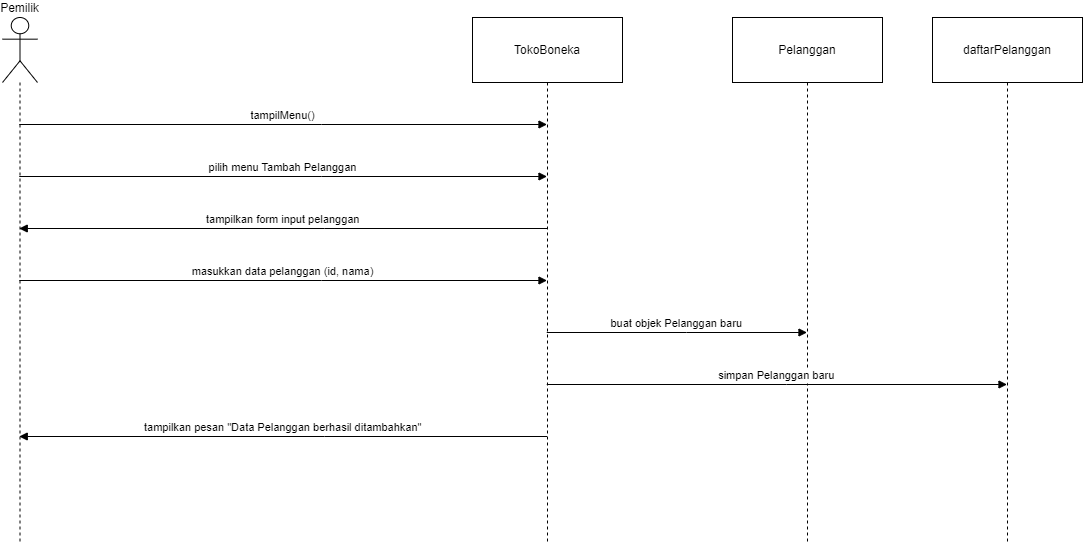

The diagram above was exported from draw.io. Its source (the exported page's mxGraphModel, read from the mxfile embedded in the PNG):
<mxGraphModel dx="975" dy="620" grid="1" gridSize="10" guides="1" tooltips="1" connect="1" arrows="1" fold="1" page="1" pageScale="1" pageWidth="1100" pageHeight="850" math="0" shadow="0">
  <root>
    <mxCell id="0" />
    <mxCell id="1" parent="0" />
    <mxCell id="JA6OOLlTSBtbhnXW1E7V-1" value="Pemilik" style="shape=umlLifeline;perimeter=lifelinePerimeter;whiteSpace=wrap;container=1;dropTarget=0;collapsible=0;recursiveResize=0;outlineConnect=0;portConstraint=eastwest;newEdgeStyle={&quot;edgeStyle&quot;:&quot;elbowEdgeStyle&quot;,&quot;elbow&quot;:&quot;vertical&quot;,&quot;curved&quot;:0,&quot;rounded&quot;:0};participant=umlActor;verticalAlign=bottom;labelPosition=center;verticalLabelPosition=top;align=center;size=65;" vertex="1" parent="1">
      <mxGeometry x="20" y="20" width="35" height="524" as="geometry" />
    </mxCell>
    <mxCell id="JA6OOLlTSBtbhnXW1E7V-2" value="TokoBoneka" style="shape=umlLifeline;perimeter=lifelinePerimeter;whiteSpace=wrap;container=1;dropTarget=0;collapsible=0;recursiveResize=0;outlineConnect=0;portConstraint=eastwest;newEdgeStyle={&quot;edgeStyle&quot;:&quot;elbowEdgeStyle&quot;,&quot;elbow&quot;:&quot;vertical&quot;,&quot;curved&quot;:0,&quot;rounded&quot;:0};size=65;" vertex="1" parent="1">
      <mxGeometry x="490" y="20" width="150" height="524" as="geometry" />
    </mxCell>
    <mxCell id="JA6OOLlTSBtbhnXW1E7V-3" value="Pelanggan" style="shape=umlLifeline;perimeter=lifelinePerimeter;whiteSpace=wrap;container=1;dropTarget=0;collapsible=0;recursiveResize=0;outlineConnect=0;portConstraint=eastwest;newEdgeStyle={&quot;edgeStyle&quot;:&quot;elbowEdgeStyle&quot;,&quot;elbow&quot;:&quot;vertical&quot;,&quot;curved&quot;:0,&quot;rounded&quot;:0};size=65;" vertex="1" parent="1">
      <mxGeometry x="750" y="20" width="150" height="524" as="geometry" />
    </mxCell>
    <mxCell id="JA6OOLlTSBtbhnXW1E7V-4" value="daftarPelanggan" style="shape=umlLifeline;perimeter=lifelinePerimeter;whiteSpace=wrap;container=1;dropTarget=0;collapsible=0;recursiveResize=0;outlineConnect=0;portConstraint=eastwest;newEdgeStyle={&quot;edgeStyle&quot;:&quot;elbowEdgeStyle&quot;,&quot;elbow&quot;:&quot;vertical&quot;,&quot;curved&quot;:0,&quot;rounded&quot;:0};size=65;" vertex="1" parent="1">
      <mxGeometry x="950" y="20" width="150" height="524" as="geometry" />
    </mxCell>
    <mxCell id="JA6OOLlTSBtbhnXW1E7V-5" value="tampilMenu()" style="verticalAlign=bottom;edgeStyle=elbowEdgeStyle;elbow=vertical;curved=0;rounded=0;endArrow=block;" edge="1" parent="1" source="JA6OOLlTSBtbhnXW1E7V-1" target="JA6OOLlTSBtbhnXW1E7V-2">
      <mxGeometry relative="1" as="geometry">
        <Array as="points">
          <mxPoint x="339" y="127" />
        </Array>
      </mxGeometry>
    </mxCell>
    <mxCell id="JA6OOLlTSBtbhnXW1E7V-6" value="pilih menu Tambah Pelanggan" style="verticalAlign=bottom;edgeStyle=elbowEdgeStyle;elbow=vertical;curved=0;rounded=0;endArrow=block;" edge="1" parent="1" source="JA6OOLlTSBtbhnXW1E7V-1" target="JA6OOLlTSBtbhnXW1E7V-2">
      <mxGeometry relative="1" as="geometry">
        <Array as="points">
          <mxPoint x="339" y="179" />
        </Array>
      </mxGeometry>
    </mxCell>
    <mxCell id="JA6OOLlTSBtbhnXW1E7V-7" value="tampilkan form input pelanggan" style="verticalAlign=bottom;edgeStyle=elbowEdgeStyle;elbow=vertical;curved=0;rounded=0;endArrow=block;" edge="1" parent="1" source="JA6OOLlTSBtbhnXW1E7V-2" target="JA6OOLlTSBtbhnXW1E7V-1">
      <mxGeometry relative="1" as="geometry">
        <Array as="points">
          <mxPoint x="342" y="231" />
        </Array>
      </mxGeometry>
    </mxCell>
    <mxCell id="JA6OOLlTSBtbhnXW1E7V-8" value="masukkan data pelanggan (id, nama)" style="verticalAlign=bottom;edgeStyle=elbowEdgeStyle;elbow=vertical;curved=0;rounded=0;endArrow=block;" edge="1" parent="1" source="JA6OOLlTSBtbhnXW1E7V-1" target="JA6OOLlTSBtbhnXW1E7V-2">
      <mxGeometry relative="1" as="geometry">
        <Array as="points">
          <mxPoint x="339" y="283" />
        </Array>
      </mxGeometry>
    </mxCell>
    <mxCell id="JA6OOLlTSBtbhnXW1E7V-9" value="buat objek Pelanggan baru" style="verticalAlign=bottom;edgeStyle=elbowEdgeStyle;elbow=vertical;curved=0;rounded=0;endArrow=block;" edge="1" parent="1" source="JA6OOLlTSBtbhnXW1E7V-2" target="JA6OOLlTSBtbhnXW1E7V-3">
      <mxGeometry relative="1" as="geometry">
        <Array as="points">
          <mxPoint x="704" y="335" />
        </Array>
      </mxGeometry>
    </mxCell>
    <mxCell id="JA6OOLlTSBtbhnXW1E7V-10" value="simpan Pelanggan baru" style="verticalAlign=bottom;edgeStyle=elbowEdgeStyle;elbow=vertical;curved=0;rounded=0;endArrow=block;" edge="1" parent="1" source="JA6OOLlTSBtbhnXW1E7V-2" target="JA6OOLlTSBtbhnXW1E7V-4">
      <mxGeometry relative="1" as="geometry">
        <Array as="points">
          <mxPoint x="804" y="387" />
        </Array>
      </mxGeometry>
    </mxCell>
    <mxCell id="JA6OOLlTSBtbhnXW1E7V-11" value="tampilkan pesan &quot;Data Pelanggan berhasil ditambahkan&quot;" style="verticalAlign=bottom;edgeStyle=elbowEdgeStyle;elbow=vertical;curved=0;rounded=0;endArrow=block;" edge="1" parent="1" source="JA6OOLlTSBtbhnXW1E7V-2" target="JA6OOLlTSBtbhnXW1E7V-1">
      <mxGeometry relative="1" as="geometry">
        <Array as="points">
          <mxPoint x="342" y="439" />
        </Array>
      </mxGeometry>
    </mxCell>
  </root>
</mxGraphModel>